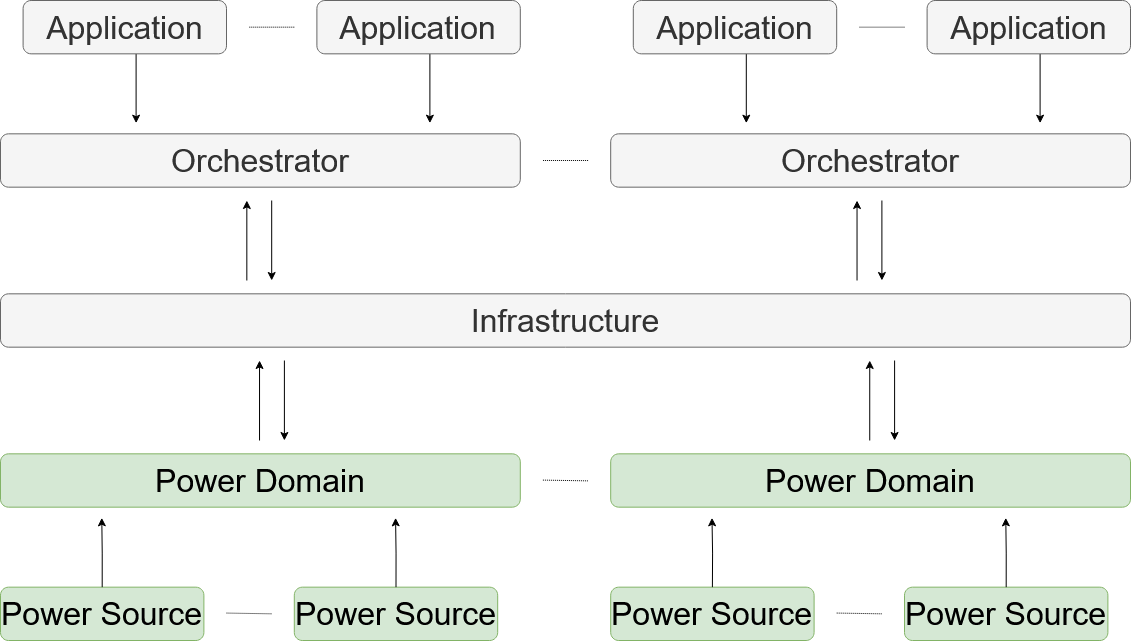

The diagram above was exported from draw.io. Its source (the exported page's mxGraphModel, read from the mxfile embedded in the PNG):
<mxGraphModel dx="1735" dy="1138" grid="1" gridSize="10" guides="1" tooltips="1" connect="1" arrows="1" fold="1" page="1" pageScale="1" pageWidth="1169" pageHeight="827" math="0" shadow="0">
  <root>
    <mxCell id="0" />
    <mxCell id="1" parent="0" />
    <mxCell id="m_3h8OwzJvmltJLCHKqt-1" value="" style="group;fontSize=32;strokeWidth=24;" vertex="1" connectable="0" parent="1">
      <mxGeometry x="180" y="150" width="1130" height="640" as="geometry" />
    </mxCell>
    <mxCell id="Anh9QAQ5Q1Si2TT0buOj-5" value="Infrastructure" style="rounded=1;whiteSpace=wrap;html=1;fillColor=#f5f5f5;fontColor=#333333;strokeColor=#666666;fontSize=32;" parent="m_3h8OwzJvmltJLCHKqt-1" vertex="1">
      <mxGeometry y="293.3333333333333" width="1130" height="53.33333333333333" as="geometry" />
    </mxCell>
    <mxCell id="Anh9QAQ5Q1Si2TT0buOj-6" value="Power Source " style="rounded=1;whiteSpace=wrap;html=1;fillColor=#d5e8d4;strokeColor=#82b366;fontSize=32;" parent="m_3h8OwzJvmltJLCHKqt-1" vertex="1">
      <mxGeometry x="293.8" y="586.6666666666666" width="203.39999999999998" height="53.33333333333333" as="geometry" />
    </mxCell>
    <mxCell id="Anh9QAQ5Q1Si2TT0buOj-16" value="Power Source " style="rounded=1;whiteSpace=wrap;html=1;fillColor=#d5e8d4;strokeColor=#82b366;fontSize=32;" parent="m_3h8OwzJvmltJLCHKqt-1" vertex="1">
      <mxGeometry y="586.6666666666666" width="203.39999999999998" height="53.33333333333333" as="geometry" />
    </mxCell>
    <mxCell id="Anh9QAQ5Q1Si2TT0buOj-18" value="Power Domain " style="rounded=1;whiteSpace=wrap;html=1;fillColor=#d5e8d4;strokeColor=#82b366;fontSize=32;" parent="m_3h8OwzJvmltJLCHKqt-1" vertex="1">
      <mxGeometry y="453.3333333333333" width="519.8000000000001" height="53.33333333333333" as="geometry" />
    </mxCell>
    <mxCell id="Anh9QAQ5Q1Si2TT0buOj-20" value="" style="endArrow=none;dashed=1;html=1;rounded=0;dashPattern=1 1;fontSize=32;" parent="m_3h8OwzJvmltJLCHKqt-1" edge="1">
      <mxGeometry width="50" height="50" relative="1" as="geometry">
        <mxPoint x="226" y="612.5600000000001" as="sourcePoint" />
        <mxPoint x="271.20000000000005" y="613.3333333333333" as="targetPoint" />
      </mxGeometry>
    </mxCell>
    <mxCell id="Anh9QAQ5Q1Si2TT0buOj-22" style="edgeStyle=orthogonalEdgeStyle;rounded=0;orthogonalLoop=1;jettySize=auto;html=1;startArrow=classic;startFill=1;endArrow=none;endFill=0;fontSize=32;" parent="m_3h8OwzJvmltJLCHKqt-1" edge="1">
      <mxGeometry relative="1" as="geometry">
        <mxPoint x="259.0412" y="360" as="sourcePoint" />
        <mxPoint x="259.0412" y="440" as="targetPoint" />
      </mxGeometry>
    </mxCell>
    <mxCell id="Anh9QAQ5Q1Si2TT0buOj-24" style="edgeStyle=orthogonalEdgeStyle;rounded=0;orthogonalLoop=1;jettySize=auto;html=1;startArrow=classic;startFill=1;endArrow=none;endFill=0;fontSize=32;" parent="m_3h8OwzJvmltJLCHKqt-1" edge="1">
      <mxGeometry relative="1" as="geometry">
        <mxPoint x="101.29319999999989" y="517.3333333333333" as="sourcePoint" />
        <mxPoint x="101.69999999999999" y="586.6666666666666" as="targetPoint" />
      </mxGeometry>
    </mxCell>
    <mxCell id="Anh9QAQ5Q1Si2TT0buOj-25" style="edgeStyle=orthogonalEdgeStyle;rounded=0;orthogonalLoop=1;jettySize=auto;html=1;startArrow=none;startFill=0;fontSize=32;" parent="m_3h8OwzJvmltJLCHKqt-1" edge="1">
      <mxGeometry relative="1" as="geometry">
        <mxPoint x="283.9012" y="360" as="sourcePoint" />
        <mxPoint x="283.9012" y="440" as="targetPoint" />
      </mxGeometry>
    </mxCell>
    <mxCell id="Anh9QAQ5Q1Si2TT0buOj-27" value="" style="endArrow=none;dashed=1;html=1;rounded=0;dashPattern=1 1;fontSize=32;" parent="m_3h8OwzJvmltJLCHKqt-1" edge="1">
      <mxGeometry width="50" height="50" relative="1" as="geometry">
        <mxPoint x="542.4000000000001" y="479.59999999999997" as="sourcePoint" />
        <mxPoint x="587.6" y="480.3733333333332" as="targetPoint" />
      </mxGeometry>
    </mxCell>
    <mxCell id="Anh9QAQ5Q1Si2TT0buOj-28" style="edgeStyle=orthogonalEdgeStyle;rounded=0;orthogonalLoop=1;jettySize=auto;html=1;startArrow=classic;startFill=1;endArrow=none;endFill=0;fontSize=32;" parent="m_3h8OwzJvmltJLCHKqt-1" edge="1">
      <mxGeometry relative="1" as="geometry">
        <mxPoint x="395.09319999999985" y="517.3333333333333" as="sourcePoint" />
        <mxPoint x="395.5" y="586.6666666666666" as="targetPoint" />
      </mxGeometry>
    </mxCell>
    <mxCell id="Anh9QAQ5Q1Si2TT0buOj-40" value="Power Source " style="rounded=1;whiteSpace=wrap;html=1;fillColor=#d5e8d4;strokeColor=#82b366;fontSize=32;" parent="m_3h8OwzJvmltJLCHKqt-1" vertex="1">
      <mxGeometry x="904" y="586.6666666666666" width="203.39999999999998" height="53.33333333333333" as="geometry" />
    </mxCell>
    <mxCell id="Anh9QAQ5Q1Si2TT0buOj-41" value="Power Source " style="rounded=1;whiteSpace=wrap;html=1;fillColor=#d5e8d4;strokeColor=#82b366;fontSize=32;" parent="m_3h8OwzJvmltJLCHKqt-1" vertex="1">
      <mxGeometry x="610.2" y="586.6666666666666" width="203.39999999999998" height="53.33333333333333" as="geometry" />
    </mxCell>
    <mxCell id="Anh9QAQ5Q1Si2TT0buOj-42" value="Power Domain " style="rounded=1;whiteSpace=wrap;html=1;fillColor=#d5e8d4;strokeColor=#82b366;fontSize=32;" parent="m_3h8OwzJvmltJLCHKqt-1" vertex="1">
      <mxGeometry x="610.2" y="453.3333333333333" width="519.8000000000001" height="53.33333333333333" as="geometry" />
    </mxCell>
    <mxCell id="Anh9QAQ5Q1Si2TT0buOj-43" value="" style="endArrow=none;dashed=1;html=1;rounded=0;dashPattern=1 1;fontSize=32;" parent="m_3h8OwzJvmltJLCHKqt-1" edge="1">
      <mxGeometry width="50" height="50" relative="1" as="geometry">
        <mxPoint x="836.2" y="612.5600000000001" as="sourcePoint" />
        <mxPoint x="881.4000000000001" y="613.3333333333333" as="targetPoint" />
      </mxGeometry>
    </mxCell>
    <mxCell id="Anh9QAQ5Q1Si2TT0buOj-44" style="edgeStyle=orthogonalEdgeStyle;rounded=0;orthogonalLoop=1;jettySize=auto;html=1;startArrow=classic;startFill=1;endArrow=none;endFill=0;fontSize=32;" parent="m_3h8OwzJvmltJLCHKqt-1" edge="1">
      <mxGeometry relative="1" as="geometry">
        <mxPoint x="869.2412" y="360" as="sourcePoint" />
        <mxPoint x="869.2412" y="440" as="targetPoint" />
      </mxGeometry>
    </mxCell>
    <mxCell id="Anh9QAQ5Q1Si2TT0buOj-45" style="edgeStyle=orthogonalEdgeStyle;rounded=0;orthogonalLoop=1;jettySize=auto;html=1;startArrow=classic;startFill=1;endArrow=none;endFill=0;fontSize=32;" parent="m_3h8OwzJvmltJLCHKqt-1" edge="1">
      <mxGeometry relative="1" as="geometry">
        <mxPoint x="711.4931999999999" y="517.3333333333333" as="sourcePoint" />
        <mxPoint x="711.9000000000001" y="586.6666666666666" as="targetPoint" />
      </mxGeometry>
    </mxCell>
    <mxCell id="Anh9QAQ5Q1Si2TT0buOj-46" style="edgeStyle=orthogonalEdgeStyle;rounded=0;orthogonalLoop=1;jettySize=auto;html=1;startArrow=none;startFill=0;fontSize=32;" parent="m_3h8OwzJvmltJLCHKqt-1" edge="1">
      <mxGeometry relative="1" as="geometry">
        <mxPoint x="894.1012000000001" y="360" as="sourcePoint" />
        <mxPoint x="894.1012000000001" y="440" as="targetPoint" />
      </mxGeometry>
    </mxCell>
    <mxCell id="Anh9QAQ5Q1Si2TT0buOj-47" style="edgeStyle=orthogonalEdgeStyle;rounded=0;orthogonalLoop=1;jettySize=auto;html=1;startArrow=classic;startFill=1;endArrow=none;endFill=0;fontSize=32;" parent="m_3h8OwzJvmltJLCHKqt-1" edge="1">
      <mxGeometry relative="1" as="geometry">
        <mxPoint x="1005.2932000000001" y="517.3333333333333" as="sourcePoint" />
        <mxPoint x="1005.7" y="586.6666666666666" as="targetPoint" />
      </mxGeometry>
    </mxCell>
    <mxCell id="Anh9QAQ5Q1Si2TT0buOj-89" value="" style="group;rotation=-180;fontSize=32;" parent="m_3h8OwzJvmltJLCHKqt-1" vertex="1" connectable="0">
      <mxGeometry x="135.59999999999977" y="53.33333333333333" width="904.4068000000002" height="226.66666666666666" as="geometry" />
    </mxCell>
    <mxCell id="Anh9QAQ5Q1Si2TT0buOj-76" style="edgeStyle=orthogonalEdgeStyle;rounded=0;orthogonalLoop=1;jettySize=auto;html=1;startArrow=classic;startFill=1;endArrow=none;endFill=0;fontSize=32;" parent="Anh9QAQ5Q1Si2TT0buOj-89" edge="1">
      <mxGeometry relative="1" as="geometry">
        <mxPoint x="745.8000000000002" y="226.66666666666666" as="sourcePoint" />
        <mxPoint x="745.8000000000002" y="146.66666666666666" as="targetPoint" />
      </mxGeometry>
    </mxCell>
    <mxCell id="Anh9QAQ5Q1Si2TT0buOj-77" style="edgeStyle=orthogonalEdgeStyle;rounded=0;orthogonalLoop=1;jettySize=auto;html=1;startArrow=classic;startFill=1;endArrow=none;endFill=0;fontSize=32;" parent="Anh9QAQ5Q1Si2TT0buOj-89" edge="1">
      <mxGeometry relative="1" as="geometry">
        <mxPoint x="904.0000000000002" y="69.33333333333333" as="sourcePoint" />
        <mxPoint x="904.0000000000002" as="targetPoint" />
      </mxGeometry>
    </mxCell>
    <mxCell id="Anh9QAQ5Q1Si2TT0buOj-78" style="edgeStyle=orthogonalEdgeStyle;rounded=0;orthogonalLoop=1;jettySize=auto;html=1;startArrow=none;startFill=0;fontSize=32;" parent="Anh9QAQ5Q1Si2TT0buOj-89" edge="1">
      <mxGeometry relative="1" as="geometry">
        <mxPoint x="720.9400000000002" y="226.66666666666666" as="sourcePoint" />
        <mxPoint x="720.9400000000002" y="146.66666666666666" as="targetPoint" />
      </mxGeometry>
    </mxCell>
    <mxCell id="Anh9QAQ5Q1Si2TT0buOj-80" style="edgeStyle=orthogonalEdgeStyle;rounded=0;orthogonalLoop=1;jettySize=auto;html=1;startArrow=classic;startFill=1;endArrow=none;endFill=0;fontSize=32;" parent="Anh9QAQ5Q1Si2TT0buOj-89" edge="1">
      <mxGeometry relative="1" as="geometry">
        <mxPoint x="610.2000000000002" y="69.33333333333333" as="sourcePoint" />
        <mxPoint x="610.2000000000002" as="targetPoint" />
      </mxGeometry>
    </mxCell>
    <mxCell id="Anh9QAQ5Q1Si2TT0buOj-85" style="edgeStyle=orthogonalEdgeStyle;rounded=0;orthogonalLoop=1;jettySize=auto;html=1;startArrow=classic;startFill=1;endArrow=none;endFill=0;fontSize=32;" parent="Anh9QAQ5Q1Si2TT0buOj-89" edge="1">
      <mxGeometry relative="1" as="geometry">
        <mxPoint x="135.60000000000002" y="226.66666666666666" as="sourcePoint" />
        <mxPoint x="135.60000000000002" y="146.66666666666666" as="targetPoint" />
      </mxGeometry>
    </mxCell>
    <mxCell id="Anh9QAQ5Q1Si2TT0buOj-86" style="edgeStyle=orthogonalEdgeStyle;rounded=0;orthogonalLoop=1;jettySize=auto;html=1;startArrow=classic;startFill=1;endArrow=none;endFill=0;fontSize=32;" parent="Anh9QAQ5Q1Si2TT0buOj-89" edge="1">
      <mxGeometry relative="1" as="geometry">
        <mxPoint x="293.80000000000007" y="69.33333333333333" as="sourcePoint" />
        <mxPoint x="293.80000000000007" as="targetPoint" />
      </mxGeometry>
    </mxCell>
    <mxCell id="Anh9QAQ5Q1Si2TT0buOj-87" style="edgeStyle=orthogonalEdgeStyle;rounded=0;orthogonalLoop=1;jettySize=auto;html=1;startArrow=none;startFill=0;fontSize=32;" parent="Anh9QAQ5Q1Si2TT0buOj-89" edge="1">
      <mxGeometry relative="1" as="geometry">
        <mxPoint x="110.74000000000004" y="226.66666666666666" as="sourcePoint" />
        <mxPoint x="110.74000000000004" y="146.66666666666666" as="targetPoint" />
      </mxGeometry>
    </mxCell>
    <mxCell id="Anh9QAQ5Q1Si2TT0buOj-88" style="edgeStyle=orthogonalEdgeStyle;rounded=0;orthogonalLoop=1;jettySize=auto;html=1;startArrow=classic;startFill=1;endArrow=none;endFill=0;fontSize=32;" parent="Anh9QAQ5Q1Si2TT0buOj-89" edge="1">
      <mxGeometry relative="1" as="geometry">
        <mxPoint y="69.33333333333333" as="sourcePoint" />
        <mxPoint as="targetPoint" />
      </mxGeometry>
    </mxCell>
    <mxCell id="Anh9QAQ5Q1Si2TT0buOj-72" value="Application" style="rounded=1;whiteSpace=wrap;html=1;rotation=0;container=0;fillColor=#f5f5f5;fontColor=#333333;strokeColor=#666666;fontSize=32;" parent="m_3h8OwzJvmltJLCHKqt-1" vertex="1">
      <mxGeometry x="632.8000000000001" width="203.39999999999998" height="53.33333333333333" as="geometry" />
    </mxCell>
    <mxCell id="Anh9QAQ5Q1Si2TT0buOj-73" value="Application" style="rounded=1;whiteSpace=wrap;html=1;rotation=0;container=0;fillColor=#f5f5f5;fontColor=#333333;strokeColor=#666666;fontSize=32;" parent="m_3h8OwzJvmltJLCHKqt-1" vertex="1">
      <mxGeometry x="926.5999999999999" width="203.39999999999998" height="53.33333333333333" as="geometry" />
    </mxCell>
    <mxCell id="Anh9QAQ5Q1Si2TT0buOj-74" value="Orchestrator" style="rounded=1;whiteSpace=wrap;html=1;rotation=0;container=0;fillColor=#f5f5f5;fontColor=#333333;strokeColor=#666666;fontSize=32;" parent="m_3h8OwzJvmltJLCHKqt-1" vertex="1">
      <mxGeometry x="610.2" y="133.33333333333331" width="519.8000000000001" height="53.33333333333333" as="geometry" />
    </mxCell>
    <mxCell id="Anh9QAQ5Q1Si2TT0buOj-75" value="" style="endArrow=none;dashed=1;html=1;rounded=0;dashPattern=1 1;fontSize=32;" parent="m_3h8OwzJvmltJLCHKqt-1" edge="1">
      <mxGeometry width="50" height="50" relative="1" as="geometry">
        <mxPoint x="904" y="26.666666666666664" as="sourcePoint" />
        <mxPoint x="858.8000000000001" y="26.666666666666664" as="targetPoint" />
      </mxGeometry>
    </mxCell>
    <mxCell id="Anh9QAQ5Q1Si2TT0buOj-79" value="" style="endArrow=none;dashed=1;html=1;rounded=0;dashPattern=1 1;fontSize=32;" parent="m_3h8OwzJvmltJLCHKqt-1" edge="1">
      <mxGeometry width="50" height="50" relative="1" as="geometry">
        <mxPoint x="587.6" y="160" as="sourcePoint" />
        <mxPoint x="542.4000000000001" y="160" as="targetPoint" />
      </mxGeometry>
    </mxCell>
    <mxCell id="Anh9QAQ5Q1Si2TT0buOj-81" value="Application" style="rounded=1;whiteSpace=wrap;html=1;rotation=0;container=0;fillColor=#f5f5f5;fontColor=#333333;strokeColor=#666666;fontSize=32;" parent="m_3h8OwzJvmltJLCHKqt-1" vertex="1">
      <mxGeometry x="22.6" width="203.39999999999998" height="53.33333333333333" as="geometry" />
    </mxCell>
    <mxCell id="Anh9QAQ5Q1Si2TT0buOj-82" value="Application" style="rounded=1;whiteSpace=wrap;html=1;rotation=0;container=0;fillColor=#f5f5f5;fontColor=#333333;strokeColor=#666666;fontSize=32;" parent="m_3h8OwzJvmltJLCHKqt-1" vertex="1">
      <mxGeometry x="316.40000000000003" width="203.39999999999998" height="53.33333333333333" as="geometry" />
    </mxCell>
    <mxCell id="Anh9QAQ5Q1Si2TT0buOj-83" value="Orchestrator" style="rounded=1;whiteSpace=wrap;html=1;rotation=0;container=0;direction=east;fillColor=#f5f5f5;fontColor=#333333;strokeColor=#666666;fontSize=32;" parent="m_3h8OwzJvmltJLCHKqt-1" vertex="1">
      <mxGeometry y="133.33333333333331" width="519.8000000000001" height="53.33333333333333" as="geometry" />
    </mxCell>
    <mxCell id="Anh9QAQ5Q1Si2TT0buOj-84" value="" style="endArrow=none;dashed=1;html=1;rounded=0;dashPattern=1 1;fontSize=32;" parent="m_3h8OwzJvmltJLCHKqt-1" edge="1">
      <mxGeometry width="50" height="50" relative="1" as="geometry">
        <mxPoint x="293.8" y="26.666666666666664" as="sourcePoint" />
        <mxPoint x="248.60000000000005" y="26.666666666666664" as="targetPoint" />
      </mxGeometry>
    </mxCell>
  </root>
</mxGraphModel>